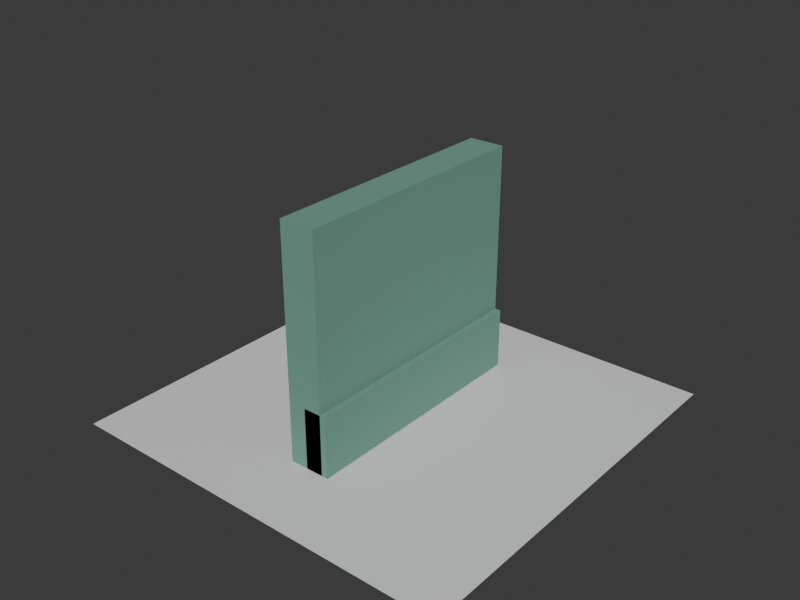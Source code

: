 # Source: xingfuli-vertical-garden-massing.blend  (saved by Blender 5.2.44; exported with 4.5.12 LTS)
import bpy
from mathutils import Matrix  # noqa: F401  (used for matrix-valued properties, if any)

bpy.ops.wm.read_factory_settings(use_empty=True)
scene = bpy.context.scene
scene.name = 'Scene'

# ---- collections
col_collection = bpy.data.collections.new('Collection'); scene.collection.children.link(col_collection)

# ---- materials (node trees are filled in below, after node groups)
mat_xingfuli_vertical_garden_green_massing_material = bpy.data.materials.new('xingfuli-vertical-garden-green-massing-material')
mat_xingfuli_vertical_garden_green_massing_material.diffuse_color = (0.16, 0.34, 0.27, 1.0)
mat_xingfuli_vertical_garden_green_massing_material.roughness = 0.92
mat_test_preview_ground_material = bpy.data.materials.new('test-preview-ground-material')
mat_test_preview_ground_material.diffuse_color = (0.14, 0.17, 0.18, 1.0)

# ---- material node trees
mat_xingfuli_vertical_garden_green_massing_material.use_nodes = True; mat_xingfuli_vertical_garden_green_massing_material.node_tree.nodes.clear()
_N = mat_xingfuli_vertical_garden_green_massing_material.node_tree.nodes; _L = mat_xingfuli_vertical_garden_green_massing_material.node_tree.links
n0 = _N.new('ShaderNodeBsdfPrincipled'); n0.name = 'Principled BSDF'; n0.location = (-200, 100)
n0.inputs[0].default_value = (0.16, 0.34, 0.27, 1.0)
n0.inputs[2].default_value = 0.92
n0.inputs[10].default_value = 0.005
n1 = _N.new('ShaderNodeOutputMaterial'); n1.name = 'Material Output'; n1.location = (200, 100)
_L.new(n0.outputs[0], n1.inputs[0])
n1.is_active_output = True
mat_test_preview_ground_material.use_nodes = True; mat_test_preview_ground_material.node_tree.nodes.clear()
_N = mat_test_preview_ground_material.node_tree.nodes; _L = mat_test_preview_ground_material.node_tree.links
n0 = _N.new('ShaderNodeBsdfPrincipled'); n0.name = 'Principled BSDF'; n0.location = (-200, 100)
n0.inputs[10].default_value = 0.005
n1 = _N.new('ShaderNodeOutputMaterial'); n1.name = 'Material Output'; n1.location = (200, 100)
_L.new(n0.outputs[0], n1.inputs[0])
n1.is_active_output = True

# ---- world
world_world = bpy.data.worlds.new('World'); scene.world = world_world
world_world.use_nodes = True; world_world.node_tree.nodes.clear()
_N = world_world.node_tree.nodes; _L = world_world.node_tree.links
n0 = _N.new('ShaderNodeOutputWorld'); n0.name = 'World Output'; n0.location = (200, 100)
n1 = _N.new('ShaderNodeBackground'); n1.name = 'Background'; n1.location = (-200, 100)
n1.inputs[0].default_value = (0.05088, 0.05088, 0.05088, 1.0)
_L.new(n1.outputs[0], n0.inputs[0])
n0.is_active_output = True
world_world.color = (0.035, 0.043, 0.045)
world_world.sun_shadow_jitter_overblur = 0.0

# ---- meshes
me_xingfuli_vertical_garden_green_massing_mesh = bpy.data.meshes.new('xingfuli-vertical-garden-green-massing-mesh')
me_xingfuli_vertical_garden_green_massing_mesh.from_pydata([(-0.575, -4.1, 0.0), (-0.575, -4.1, 7.5), (-0.575, 4.1, 0.0), (-0.575, 4.1, 7.5), (0.575, -4.1, 0.0), (0.575, -4.1, 7.5), (0.575, 4.1, 0.0), (0.575, 4.1, 7.5), (0.005, -4.1, 0.0), (0.005, -4.1, 2.0), (0.005, 4.1, 0.0), (0.005, 4.1, 2.0), (0.775, -4.1, 0.0), (0.775, -4.1, 2.0), (0.775, 4.1, 0.0), (0.775, 4.1, 2.0)], [], [(0, 1, 3, 2), (2, 3, 7, 6), (6, 7, 5, 4), (4, 5, 1, 0), (2, 6, 4, 0), (7, 3, 1, 5), (8, 9, 11, 10), (10, 11, 15, 14), (14, 15, 13, 12), (12, 13, 9, 8), (10, 14, 12, 8), (15, 11, 9, 13)])
_uv = me_xingfuli_vertical_garden_green_massing_mesh.uv_layers.new(name='UVMap')
_uv.uv.foreach_set('vector', [0.375, 0.0, 0.625, 0.0, 0.625, 0.25, 0.375, 0.25, 0.375, 0.25, 0.625, 0.25, 0.625, 0.5, 0.375, 0.5, 0.375, 0.5, 0.625, 0.5, 0.625, 0.75, 0.375, 0.75, 0.375, 0.75, 0.625, 0.75, 0.625, 1.0, 0.375, 1.0, 0.125, 0.5, 0.375, 0.5, 0.375, 0.75, 0.125, 0.75, 0.625, 0.5, 0.875, 0.5, 0.875, 0.75, 0.625, 0.75, 0.375, 0.0, 0.625, 0.0, 0.625, 0.25, 0.375, 0.25, 0.375, 0.25, 0.625, 0.25, 0.625, 0.5, 0.375, 0.5, 0.375, 0.5, 0.625, 0.5, 0.625, 0.75, 0.375, 0.75, 0.375, 0.75, 0.625, 0.75, 0.625, 1.0, 0.375, 1.0, 0.125, 0.5, 0.375, 0.5, 0.375, 0.75, 0.125, 0.75, 0.625, 0.5, 0.875, 0.5, 0.875, 0.75, 0.625, 0.75])
me_xingfuli_vertical_garden_green_massing_mesh.materials.append(mat_xingfuli_vertical_garden_green_massing_material)
me_xingfuli_vertical_garden_green_massing_mesh.update()
me_plane = bpy.data.meshes.new('Plane')
me_plane.from_pydata([(-6.56, -6.56, 0.0), (6.56, -6.56, 0.0), (-6.56, 6.56, 0.0), (6.56, 6.56, 0.0)], [], [(0, 1, 3, 2)])
_uv = me_plane.uv_layers.new(name='UVMap')
_uv.uv.foreach_set('vector', [0.0, 0.0, 1.0, 0.0, 1.0, 1.0, 0.0, 1.0])
me_plane.materials.append(mat_test_preview_ground_material)
me_plane.update()

# ---- objects
ob_xingfuli_vertical_garden_green_massing = bpy.data.objects.new('xingfuli-vertical-garden-green-massing', me_xingfuli_vertical_garden_green_massing_mesh)
ob_test_preview_ground = bpy.data.objects.new('test-preview-ground', me_plane)

# ---- transforms, parenting, visibility, modifiers, constraints
ob_xingfuli_vertical_garden_green_massing.location = (0.0, 0.0, 0.0)
ob_test_preview_ground.location = (0.0, 0.0, -0.025)

# ---- collection membership
col_collection.objects.link(ob_xingfuli_vertical_garden_green_massing)
col_collection.objects.link(ob_test_preview_ground)

# ---- scene / render settings (as saved in the file)
scene.frame_start = 1; scene.frame_end = 250; scene.frame_set(1)
scene.render.engine = 'BLENDER_WORKBENCH'
scene.render.resolution_x = 960
scene.render.resolution_y = 720
scene.render.bake_bias = 0.0
scene.render.bake_samples = 0
scene.render.compositor_device = 'GPU'
scene.eevee.use_volume_custom_range = False
scene.eevee.fast_gi_thickness_near = 0.1
scene.eevee.fast_gi_thickness_far = 0.0
scene.eevee.ray_tracing_options.screen_trace_thickness = 0.1
bpy.context.view_layer.update()

# ---- added for rendering (the .blend has no active camera and no usable light): camera, sun
cam_auto = bpy.data.cameras.new('AutoCamera')
cam_auto.lens = 50.0
cam_auto.sensor_width = 36.0
cam_auto.clip_end = 1000.0
ob_auto_camera = bpy.data.objects.new('AutoCamera', cam_auto)
scene.collection.objects.link(ob_auto_camera)
ob_auto_camera.location = (18.5252, -22.2302, 18.5576)
ob_auto_camera.rotation_euler = (1.09748, -7.21219e-08, 0.694738)
scene.camera = ob_auto_camera
light_auto_sun = bpy.data.lights.new('AutoSun', 'SUN')
light_auto_sun.energy = 3.0
light_auto_sun.angle = 0.0523599
ob_auto_sun = bpy.data.objects.new('AutoSun', light_auto_sun)
scene.collection.objects.link(ob_auto_sun)
ob_auto_sun.rotation_euler = (0.872665, 0.174533, 0.523599)
bpy.context.view_layer.update()
